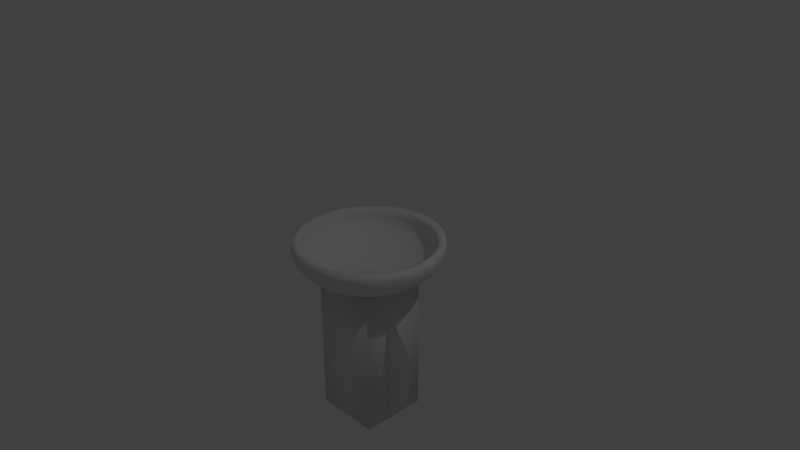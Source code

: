 # Source: cistern.blend  (saved by Blender 2.79.0; exported with 4.5.12 LTS)
import bpy
from mathutils import Matrix  # noqa: F401  (used for matrix-valued properties, if any)

bpy.ops.wm.read_factory_settings(use_empty=True)
scene = bpy.context.scene
scene.name = 'Scene'

# ---- collections
col_collection_1 = bpy.data.collections.new('Collection 1'); scene.collection.children.link(col_collection_1)

# ---- world
world_world = bpy.data.worlds.new('World'); scene.world = world_world
world_world.color = (0.05088, 0.05088, 0.05088)
world_world.use_sun_shadow = False
world_world.sun_shadow_jitter_overblur = 0.0
world_world.cycles.sampling_method = 'MANUAL'

# ---- cameras
cam_camera = bpy.data.cameras.new('Camera')
cam_camera.clip_end = 100.0
cam_camera.lens = 35.0
cam_camera.sensor_width = 32.0
cam_camera.sensor_height = 18.0
cam_camera.ortho_scale = 7.314
cam_camera.dof.focus_distance = 0.0
cam_camera.dof.aperture_fstop = 128.0

# ---- lights
light_lamp = bpy.data.lights.new('Lamp', 'POINT')
light_lamp.transmission_factor = 0.0
light_lamp.cutoff_distance = 30.0
light_lamp.energy = 100.0
light_lamp.shadow_buffer_clip_start = 1.001
light_lamp.shadow_soft_size = 0.1
light_lamp.shadow_maximum_resolution = 0.006
light_lamp.use_absolute_resolution = True

# ---- meshes
me_sphere_001 = bpy.data.meshes.new('Sphere.001')
me_sphere_001.from_pydata([(-0.7394, -0.4941, 0.1121), (-0.6288, -0.6288, 0.1121), (-0.4941, -0.7394, 0.1121), (-0.3403, -0.8216, 0.1121), (-0.1735, -0.8722, 0.1121), (-7.485e-08, -0.8893, 0.1121), (0.1735, -0.8722, 0.1121), (0.3403, -0.8216, 0.1121), (0.4941, -0.7394, 0.1121), (0.6288, -0.6288, 0.1121), (0.7394, -0.4941, 0.1121), (0.8216, -0.3403, 0.1121), (0.8722, -0.1735, 0.1121), (0.8893, -3.609e-07, 0.1121), (0.8722, 0.1735, 0.1121), (0.8216, 0.3403, 0.1121), (0.7394, 0.4941, 0.1121), (0.6288, 0.6288, 0.1121), (0.4941, 0.7394, 0.1121), (0.3403, 0.8216, 0.1121), (0.1735, 0.8722, 0.1121), (1.439e-08, 0.8893, 0.1121), (-0.8216, -0.3403, 0.1121), (-0.8722, -0.1735, 0.1121), (-0.8893, -1.489e-07, 0.1121), (-0.8722, 0.1735, 0.1121), (-0.8216, 0.3403, 0.1121), (-0.7394, 0.4941, 0.1121), (-0.6288, 0.6288, 0.1121), (-0.4941, 0.7394, 0.1121), (-0.3403, 0.8216, 0.1121), (-0.1735, 0.8722, 0.1121)], [], [(25, 24, 23, 22, 0, 1, 2, 3, 4, 5, 6, 7, 8, 9, 10, 11, 12, 13, 14, 15, 16, 17, 18, 19, 20, 21, 31, 30, 29, 28, 27, 26)])
me_sphere_001.polygons.foreach_set('use_smooth', [True] * 1)
me_sphere_001.use_remesh_preserve_volume = False
me_sphere_001.use_remesh_preserve_attributes = False
me_sphere_001.use_mirror_vertex_groups = False
me_sphere_001.update()
me_sphere = bpy.data.meshes.new('Sphere')
me_sphere.from_pydata([(-0.283, -0.1891, -0.3087), (-0.4108, -0.2745, -0.2666), (-0.5228, -0.3493, -0.21), (-0.6148, -0.4108, -0.141), (-0.6831, -0.4564, -0.0622), (-0.7252, -0.4846, 0.02324), (0.0, 0.9808, 0.2397), (0.0, 1.0, 0.1398), (0.0, 0.9808, 0.03989), (0.0, 0.5556, -0.2861), (-0.7394, -0.4941, 0.1121), (-0.7252, -0.4846, 0.201), (-0.1227, -0.1227, -0.3346), (-0.2406, -0.2406, -0.3087), (-0.3493, -0.3493, -0.2666), (-0.4446, -0.4446, -0.21), (0.1913, 0.9619, 0.2397), (0.1951, 0.9808, 0.1398), (0.1913, 0.9619, 0.03989), (0.1802, 0.9061, -0.0562), (0.1622, 0.8155, -0.1448), (0.1379, 0.6935, -0.2224), (0.1084, 0.5449, -0.2861), (0.07466, 0.3753, -0.3334), (0.03806, 0.1913, -0.3626), (-0.5228, -0.5228, -0.141), (-0.5809, -0.5809, -0.0622), (-0.6167, -0.6167, 0.02324), (-0.6288, -0.6288, 0.1121), (-0.6167, -0.6167, 0.201), (-0.09639, -0.1443, -0.3346), (0.3753, 0.9061, 0.2397), (0.3827, 0.9239, 0.1398), (0.3753, 0.9061, 0.03989), (0.3536, 0.8536, -0.0562), (0.3182, 0.7682, -0.1448), (0.2706, 0.6533, -0.2224), (0.2126, 0.5133, -0.2861), (0.1464, 0.3536, -0.3334), (0.07466, 0.1802, -0.3626), (-0.1891, -0.283, -0.3087), (-0.2745, -0.4108, -0.2666), (-0.3493, -0.5228, -0.21), (-0.4108, -0.6148, -0.141), (-0.4564, -0.6831, -0.0622), (-0.4846, -0.7252, 0.02324), (0.5449, 0.8155, 0.2397), (0.5556, 0.8315, 0.1398), (0.5449, 0.8155, 0.03989), (0.5133, 0.7682, -0.0562), (0.4619, 0.6913, -0.1448), (0.3928, 0.5879, -0.2224), (0.3087, 0.4619, -0.2861), (0.2126, 0.3182, -0.3334), (0.1084, 0.1622, -0.3626), (-0.4941, -0.7394, 0.1121), (-0.4846, -0.7252, 0.201), (-0.06639, -0.1603, -0.3346), (-0.1302, -0.3144, -0.3087), (-0.1891, -0.4564, -0.2666), (-0.2406, -0.5809, -0.21), (0.6935, 0.6935, 0.2397), (0.7071, 0.7071, 0.1398), (0.6935, 0.6935, 0.03989), (0.6533, 0.6533, -0.0562), (0.5879, 0.5879, -0.1448), (0.5, 0.5, -0.2224), (0.3928, 0.3928, -0.2861), (0.2706, 0.2706, -0.3334), (0.1379, 0.1379, -0.3626), (-0.283, -0.6831, -0.141), (-0.3144, -0.759, -0.0622), (-0.3338, -0.8058, 0.02324), (-0.3403, -0.8216, 0.1121), (-0.3338, -0.8058, 0.201), (-0.03385, -0.1702, -0.3346), (0.8155, 0.5449, 0.2397), (0.8315, 0.5556, 0.1398), (0.8155, 0.5449, 0.03989), (0.7682, 0.5133, -0.0562), (0.6913, 0.4619, -0.1448), (0.5879, 0.3928, -0.2224), (0.4619, 0.3087, -0.2861), (0.3182, 0.2126, -0.3334), (0.1622, 0.1084, -0.3626), (-0.06639, -0.3338, -0.3087), (-0.09639, -0.4846, -0.2666), (-0.1227, -0.6167, -0.21), (-0.1443, -0.7252, -0.141), (-0.1603, -0.8058, -0.0622), (-0.1702, -0.8554, 0.02324), (0.9061, 0.3753, 0.2397), (0.9239, 0.3827, 0.1398), (0.9061, 0.3753, 0.03989), (0.8536, 0.3536, -0.0562), (0.7682, 0.3182, -0.1448), (0.6533, 0.2706, -0.2224), (0.5133, 0.2126, -0.2861), (0.3536, 0.1464, -0.3334), (0.1802, 0.07466, -0.3626), (-0.1735, -0.8722, 0.1121), (-0.1702, -0.8554, 0.201), (1.791e-08, -0.1735, -0.3346), (1.791e-08, -0.3403, -0.3087), (4.661e-09, -0.4941, -0.2666), (-8.59e-09, -0.6288, -0.21), (0.9619, 0.1913, 0.2397), (0.9808, 0.1951, 0.1398), (0.9619, 0.1913, 0.03989), (0.9061, 0.1802, -0.0562), (0.8155, 0.1622, -0.1448), (0.6935, 0.1379, -0.2224), (0.5449, 0.1084, -0.2861), (0.3753, 0.07466, -0.3334), (0.1913, 0.03806, -0.3626), (-6.16e-08, -0.7394, -0.141), (7.092e-08, -0.8216, -0.0622), (-6.16e-08, -0.8722, 0.02324), (-7.485e-08, -0.8893, 0.1121), (-6.16e-08, -0.8722, 0.201), (0.03385, -0.1702, -0.3346), (0.9808, -3.937e-07, 0.2397), (1.0, -3.788e-07, 0.1398), (0.9808, -3.937e-07, 0.03989), (0.9239, -2.298e-07, -0.0562), (0.8315, -3.341e-07, -0.1448), (0.7071, -3.192e-07, -0.2224), (0.5556, -3.415e-07, -0.2861), (0.3827, -3.043e-07, -0.3334), (0.1951, -3.08e-07, -0.3626), (0.06639, -0.3338, -0.3087), (0.09639, -0.4846, -0.2666), (0.1227, -0.6167, -0.21), (0.1443, -0.7252, -0.141), (0.1603, -0.8058, -0.0622), (0.1702, -0.8554, 0.02324), (0.9619, -0.1913, 0.2397), (0.9808, -0.1951, 0.1398), (0.9619, -0.1913, 0.03989), (0.9061, -0.1802, -0.0562), (0.8155, -0.1622, -0.1448), (0.6935, -0.138, -0.2224), (0.5449, -0.1084, -0.2861), (0.3753, -0.07466, -0.3334), (0.1913, -0.03806, -0.3626), (0.1735, -0.8722, 0.1121), (0.1702, -0.8554, 0.201), (0.06639, -0.1603, -0.3346), (0.1302, -0.3144, -0.3087), (0.1891, -0.4564, -0.2666), (0.2406, -0.5809, -0.21), (0.9061, -0.3753, 0.2397), (0.9239, -0.3827, 0.1398), (0.9061, -0.3753, 0.03989), (0.8536, -0.3536, -0.0562), (0.7682, -0.3182, -0.1448), (0.6533, -0.2706, -0.2224), (0.5133, -0.2126, -0.2861), (0.3536, -0.1464, -0.3334), (0.1802, -0.07466, -0.3626), (0.283, -0.6831, -0.141), (0.3144, -0.759, -0.0622), (0.3338, -0.8058, 0.02324), (0.3403, -0.8216, 0.1121), (0.3338, -0.8058, 0.201), (1.439e-08, -3.138e-07, -0.3434), (0.8155, -0.5449, 0.2397), (0.8315, -0.5556, 0.1398), (0.8155, -0.5449, 0.03989), (0.7682, -0.5133, -0.0562), (0.6913, -0.4619, -0.1448), (0.5879, -0.3928, -0.2224), (0.4619, -0.3087, -0.2861), (0.3182, -0.2126, -0.3334), (0.1622, -0.1084, -0.3626), (0.09639, -0.1443, -0.3346), (0.1891, -0.283, -0.3087), (0.2745, -0.4108, -0.2666), (0.3493, -0.5228, -0.21), (0.4108, -0.6148, -0.141), (0.4564, -0.6831, -0.0622), (0.6935, -0.6935, 0.2397), (0.7071, -0.7071, 0.1398), (0.6935, -0.6935, 0.03989), (0.6533, -0.6533, -0.0562), (0.5879, -0.5879, -0.1448), (0.5, -0.5, -0.2224), (0.3928, -0.3928, -0.2861), (0.2706, -0.2706, -0.3334), (0.1379, -0.138, -0.3626), (0.4846, -0.7252, 0.02324), (0.4941, -0.7394, 0.1121), (0.4846, -0.7252, 0.201), (0.1227, -0.1227, -0.3346), (0.2406, -0.2406, -0.3087), (0.3493, -0.3493, -0.2666), (0.5449, -0.8155, 0.2397), (0.5556, -0.8315, 0.1398), (0.5449, -0.8155, 0.03989), (0.5133, -0.7682, -0.0562), (0.4619, -0.6913, -0.1448), (0.3928, -0.5879, -0.2224), (0.3087, -0.4619, -0.2861), (0.2126, -0.3182, -0.3334), (0.1084, -0.1622, -0.3626), (0.0, -3.258e-07, -0.3724), (0.4446, -0.4446, -0.21), (0.5228, -0.5228, -0.141), (0.5809, -0.5809, -0.0622), (0.6167, -0.6167, 0.02324), (0.6288, -0.6288, 0.1121), (0.6167, -0.6167, 0.201), (0.3753, -0.9061, 0.2397), (0.3827, -0.9239, 0.1398), (0.3753, -0.9061, 0.03989), (0.3536, -0.8536, -0.0562), (0.3182, -0.7682, -0.1448), (0.2706, -0.6533, -0.2224), (0.2126, -0.5133, -0.2861), (0.1464, -0.3536, -0.3334), (0.07466, -0.1802, -0.3626), (0.1443, -0.09639, -0.3346), (0.283, -0.1891, -0.3087), (0.4108, -0.2745, -0.2666), (0.5228, -0.3493, -0.21), (0.6148, -0.4108, -0.141), (0.6831, -0.4564, -0.0622), (0.1913, -0.9619, 0.2397), (0.1951, -0.9808, 0.1398), (0.1913, -0.9619, 0.03989), (0.1802, -0.9061, -0.0562), (0.1622, -0.8155, -0.1448), (0.1379, -0.6935, -0.2224), (0.1084, -0.5449, -0.2861), (0.07466, -0.3753, -0.3334), (0.03806, -0.1913, -0.3626), (0.7252, -0.4846, 0.02324), (0.7394, -0.4941, 0.1121), (0.7252, -0.4846, 0.201), (0.1603, -0.06639, -0.3346), (0.3144, -0.1302, -0.3087), (0.4564, -0.1891, -0.2666), (-8.544e-08, -0.9808, 0.2397), (-1.003e-07, -1.0, 0.1398), (-8.544e-08, -0.9808, 0.03989), (6.357e-08, -0.9239, -0.0562), (-8.544e-08, -0.8315, -0.1448), (-2.584e-08, -0.7071, -0.2224), (-1.094e-08, -0.5556, -0.2861), (3.964e-09, -0.3827, -0.3334), (3.964e-09, -0.1951, -0.3626), (0.5809, -0.2406, -0.21), (0.6831, -0.283, -0.141), (0.759, -0.3144, -0.0622), (0.8058, -0.3338, 0.02324), (0.8216, -0.3403, 0.1121), (0.8058, -0.3338, 0.201), (-0.1913, -0.9619, 0.2397), (-0.1951, -0.9808, 0.1398), (-0.1913, -0.9619, 0.03989), (-0.1802, -0.9061, -0.0562), (-0.1622, -0.8155, -0.1448), (-0.1379, -0.6935, -0.2224), (-0.1084, -0.5449, -0.2861), (-0.07466, -0.3753, -0.3334), (-0.03806, -0.1913, -0.3626), (0.1702, -0.03385, -0.3346), (0.3338, -0.06639, -0.3087), (0.4846, -0.09639, -0.2666), (0.6167, -0.1227, -0.21), (0.7252, -0.1443, -0.141), (0.8058, -0.1603, -0.0622), (-0.3753, -0.9061, 0.2397), (-0.3827, -0.9239, 0.1398), (-0.3753, -0.9061, 0.03989), (-0.3536, -0.8536, -0.0562), (-0.3182, -0.7682, -0.1448), (-0.2706, -0.6533, -0.2224), (-0.2126, -0.5133, -0.2861), (-0.1464, -0.3536, -0.3334), (-0.07466, -0.1802, -0.3626), (0.8554, -0.1702, 0.02324), (0.8722, -0.1735, 0.1121), (0.8554, -0.1702, 0.201), (0.1735, -2.979e-07, -0.3346), (0.3403, -2.946e-07, -0.3087), (0.4941, -3.278e-07, -0.2666), (-0.5449, -0.8155, 0.2397), (-0.5556, -0.8315, 0.1398), (-0.5449, -0.8155, 0.03989), (-0.5133, -0.7682, -0.0562), (-0.4619, -0.6913, -0.1448), (-0.3928, -0.5879, -0.2224), (-0.3087, -0.4619, -0.2861), (-0.2126, -0.3182, -0.3334), (-0.1084, -0.1622, -0.3626), (0.6288, -3.079e-07, -0.21), (0.7394, -3.211e-07, -0.141), (0.8216, -2.284e-07, -0.0622), (0.8722, -3.741e-07, 0.02324), (0.8893, -3.609e-07, 0.1121), (0.8722, -3.741e-07, 0.201), (0.1702, 0.03385, -0.3346), (-0.6935, -0.6935, 0.2397), (-0.7071, -0.7071, 0.1398), (-0.6935, -0.6935, 0.03989), (-0.6533, -0.6533, -0.0562), (-0.5879, -0.5879, -0.1448), (-0.5, -0.5, -0.2224), (-0.3928, -0.3928, -0.2861), (-0.2706, -0.2706, -0.3334), (-0.1379, -0.1379, -0.3626), (0.3338, 0.06639, -0.3087), (0.4846, 0.09639, -0.2666), (0.6167, 0.1227, -0.21), (0.7252, 0.1443, -0.141), (0.8058, 0.1603, -0.0622), (0.8554, 0.1702, 0.02324), (-0.8155, -0.5449, 0.2397), (-0.8315, -0.5556, 0.1398), (-0.8155, -0.5449, 0.03989), (-0.7682, -0.5133, -0.0562), (-0.6913, -0.4619, -0.1448), (-0.5879, -0.3928, -0.2224), (-0.4619, -0.3087, -0.2861), (-0.3182, -0.2126, -0.3334), (-0.1622, -0.1084, -0.3626), (0.8722, 0.1735, 0.1121), (0.8554, 0.1702, 0.201), (0.1603, 0.06639, -0.3346), (0.3144, 0.1302, -0.3087), (0.4564, 0.1891, -0.2666), (0.5809, 0.2406, -0.21), (-0.9061, -0.3753, 0.2397), (-0.9239, -0.3827, 0.1398), (-0.9061, -0.3753, 0.03989), (-0.8536, -0.3536, -0.0562), (-0.7682, -0.3182, -0.1448), (-0.6533, -0.2706, -0.2224), (-0.5133, -0.2126, -0.2861), (-0.3536, -0.1464, -0.3334), (-0.1802, -0.07466, -0.3626), (0.6831, 0.283, -0.141), (0.759, 0.3144, -0.0622), (0.8058, 0.3338, 0.02324), (0.8216, 0.3403, 0.1121), (0.8058, 0.3338, 0.201), (0.1443, 0.09639, -0.3346), (-0.9619, -0.1913, 0.2397), (-0.9808, -0.1951, 0.1398), (-0.9619, -0.1913, 0.03989), (-0.9061, -0.1802, -0.0562), (-0.8155, -0.1622, -0.1448), (-0.6935, -0.1379, -0.2224), (-0.5449, -0.1084, -0.2861), (-0.3753, -0.07466, -0.3334), (-0.1913, -0.03806, -0.3626), (0.283, 0.1891, -0.3087), (0.4108, 0.2745, -0.2666), (0.5228, 0.3493, -0.21), (0.6148, 0.4108, -0.141), (0.6831, 0.4564, -0.0622), (0.7252, 0.4846, 0.02324), (-0.9808, -9.567e-08, 0.2397), (-1.0, -1.404e-07, 0.1398), (-0.9808, -9.567e-08, 0.03989), (-0.9239, -3.192e-07, -0.0562), (-0.8315, -1.404e-07, -0.1448), (-0.7071, -1.851e-07, -0.2224), (-0.5556, -2.596e-07, -0.2861), (-0.3827, -2.521e-07, -0.3334), (-0.1951, -3.155e-07, -0.3626), (0.7394, 0.4941, 0.1121), (0.7252, 0.4846, 0.201), (0.1227, 0.1227, -0.3346), (0.2406, 0.2406, -0.3087), (0.3493, 0.3493, -0.2666), (0.4446, 0.4446, -0.21), (-0.9619, 0.1913, 0.2397), (-0.9808, 0.1951, 0.1398), (-0.9619, 0.1913, 0.03989), (-0.9061, 0.1802, -0.0562), (-0.8155, 0.1622, -0.1448), (-0.6935, 0.1379, -0.2224), (-0.5449, 0.1084, -0.2861), (-0.3753, 0.07466, -0.3334), (-0.1913, 0.03806, -0.3626), (0.5228, 0.5228, -0.141), (0.5809, 0.5809, -0.0622), (0.6167, 0.6167, 0.02324), (0.6288, 0.6288, 0.1121), (0.6167, 0.6167, 0.201), (0.09639, 0.1443, -0.3346), (-0.9061, 0.3753, 0.2397), (-0.9239, 0.3827, 0.1398), (-0.9061, 0.3753, 0.03989), (-0.8536, 0.3536, -0.0562), (-0.7682, 0.3182, -0.1448), (-0.6533, 0.2706, -0.2224), (-0.5133, 0.2126, -0.2861), (-0.3536, 0.1464, -0.3334), (-0.1802, 0.07466, -0.3626), (0.1891, 0.283, -0.3087), (0.2745, 0.4108, -0.2666), (0.3493, 0.5228, -0.21), (0.4108, 0.6148, -0.141), (0.4564, 0.6831, -0.0622), (0.4846, 0.7252, 0.02324), (-0.8155, 0.5449, 0.2397), (-0.8315, 0.5556, 0.1398), (-0.8155, 0.5449, 0.03989), (-0.7682, 0.5133, -0.0562), (-0.6913, 0.4619, -0.1448), (-0.5879, 0.3928, -0.2224), (-0.4619, 0.3087, -0.2861), (-0.3182, 0.2126, -0.3334), (-0.1622, 0.1084, -0.3626), (0.4941, 0.7394, 0.1121), (0.4846, 0.7252, 0.201), (0.06639, 0.1603, -0.3346), (0.1302, 0.3144, -0.3087), (0.1891, 0.4564, -0.2666), (0.2406, 0.5809, -0.21), (-0.6935, 0.6935, 0.2397), (-0.7071, 0.7071, 0.1398), (-0.6935, 0.6935, 0.03989), (-0.6533, 0.6533, -0.0562), (-0.5879, 0.5879, -0.1448), (-0.5, 0.5, -0.2224), (-0.3928, 0.3928, -0.2861), (-0.2706, 0.2706, -0.3334), (-0.1379, 0.1379, -0.3626), (0.283, 0.6831, -0.141), (0.3144, 0.759, -0.0622), (0.3338, 0.8058, 0.02324), (0.3403, 0.8216, 0.1121), (0.3338, 0.8058, 0.201), (0.03385, 0.1702, -0.3346), (-0.5449, 0.8155, 0.2397), (-0.5556, 0.8315, 0.1398), (-0.5449, 0.8155, 0.03989), (-0.5133, 0.7682, -0.0562), (-0.4619, 0.6913, -0.1448), (-0.3928, 0.5879, -0.2224), (-0.3087, 0.4619, -0.2861), (-0.2126, 0.3182, -0.3334), (-0.1084, 0.1622, -0.3626), (0.06639, 0.3338, -0.3087), (0.09639, 0.4846, -0.2666), (0.1227, 0.6167, -0.21), (0.1443, 0.7252, -0.141), (0.1603, 0.8058, -0.0622), (0.1702, 0.8554, 0.02324), (-0.3753, 0.9061, 0.2397), (-0.3827, 0.9239, 0.1398), (-0.3753, 0.9061, 0.03989), (-0.3536, 0.8536, -0.0562), (-0.3182, 0.7682, -0.1448), (-0.2706, 0.6533, -0.2224), (-0.2126, 0.5133, -0.2861), (-0.1464, 0.3536, -0.3334), (-0.07466, 0.1802, -0.3626), (0.1735, 0.8722, 0.1121), (0.1702, 0.8554, 0.201), (1.439e-08, 0.4941, -0.2666), (1.439e-08, 0.8722, 0.02324), (1.439e-08, 0.8893, 0.1121), (1.439e-08, 0.8722, 0.201), (-0.1913, 0.9619, 0.2397), (-0.1951, 0.9808, 0.1398), (-0.1913, 0.9619, 0.03989), (-0.1802, 0.9061, -0.0562), (-0.1622, 0.8155, -0.1448), (-0.1379, 0.6935, -0.2224), (-0.1084, 0.5449, -0.2861), (-0.07466, 0.3753, -0.3334), (-0.03806, 0.1913, -0.3626), (6.357e-08, 0.9239, -0.0562), (2.722e-07, 0.8315, -0.1448), (1.53e-07, 0.7071, -0.2224), (7.847e-08, 0.3827, -0.3334), (1.514e-08, 0.1951, -0.3626), (-0.1443, -0.09639, -0.3346), (-0.8058, -0.3338, 0.201), (-0.8216, -0.3403, 0.1121), (-0.8058, -0.3338, 0.02324), (-0.759, -0.3144, -0.0622), (-0.6831, -0.283, -0.141), (-0.5809, -0.2406, -0.21), (-0.4564, -0.1891, -0.2666), (-0.3144, -0.1302, -0.3087), (-0.1603, -0.06639, -0.3346), (-0.8554, -0.1702, 0.201), (-0.8722, -0.1735, 0.1121), (-0.8554, -0.1702, 0.02324), (-0.8058, -0.1603, -0.0622), (-0.7252, -0.1443, -0.141), (-0.6167, -0.1227, -0.21), (-0.4846, -0.09639, -0.2666), (-0.3338, -0.06639, -0.3087), (-0.1702, -0.03385, -0.3346), (-0.8722, -1.091e-07, 0.201), (-0.8893, -1.489e-07, 0.1121), (-0.8722, -1.091e-07, 0.02324), (-0.8216, -3.079e-07, -0.0622), (-0.7394, -1.489e-07, -0.141), (-0.6288, -1.886e-07, -0.21), (-0.4941, -2.549e-07, -0.2666), (-0.3403, -2.482e-07, -0.3087), (-0.1735, -3.046e-07, -0.3346), (-0.8554, 0.1702, 0.201), (-0.8722, 0.1735, 0.1121), (-0.8554, 0.1702, 0.02324), (-0.8058, 0.1603, -0.0622), (-0.7252, 0.1443, -0.141), (-0.6167, 0.1227, -0.21), (-0.4846, 0.09639, -0.2666), (-0.3338, 0.06639, -0.3087), (-0.1702, 0.03385, -0.3346), (-0.8058, 0.3338, 0.201), (-0.8216, 0.3403, 0.1121), (-0.8058, 0.3338, 0.02324), (-0.759, 0.3144, -0.0622), (-0.6831, 0.283, -0.141), (-0.5809, 0.2406, -0.21), (-0.4564, 0.1891, -0.2666), (-0.3144, 0.1302, -0.3087), (-0.1603, 0.06639, -0.3346), (-0.7252, 0.4846, 0.201), (-0.7394, 0.4941, 0.1121), (-0.7252, 0.4846, 0.02324), (-0.6831, 0.4564, -0.0622), (-0.6148, 0.4108, -0.141), (-0.5228, 0.3493, -0.21), (-0.4108, 0.2745, -0.2666), (-0.283, 0.1891, -0.3087), (-0.1443, 0.09638, -0.3346), (-0.6167, 0.6167, 0.201), (-0.6288, 0.6288, 0.1121), (-0.6167, 0.6167, 0.02324), (-0.5809, 0.5809, -0.0622), (-0.5228, 0.5228, -0.141), (-0.4446, 0.4446, -0.21), (-0.3493, 0.3493, -0.2666), (-0.2406, 0.2406, -0.3087), (-0.1227, 0.1227, -0.3346), (-0.4846, 0.7252, 0.201), (-0.4941, 0.7394, 0.1121), (-0.4846, 0.7252, 0.02324), (-0.4564, 0.6831, -0.0622), (-0.4108, 0.6148, -0.141), (-0.3493, 0.5228, -0.21), (-0.2745, 0.4108, -0.2666), (-0.1891, 0.283, -0.3087), (-0.09639, 0.1443, -0.3346), (-0.3338, 0.8058, 0.201), (-0.3403, 0.8216, 0.1121), (-0.3338, 0.8058, 0.02324), (-0.3144, 0.759, -0.0622), (-0.283, 0.6831, -0.141), (-0.2406, 0.5809, -0.21), (-0.1891, 0.4564, -0.2666), (-0.1302, 0.3144, -0.3087), (-0.06639, 0.1603, -0.3346), (-0.1702, 0.8554, 0.201), (-0.1735, 0.8722, 0.1121), (-0.1702, 0.8554, 0.02324), (-0.1603, 0.8058, -0.0622), (-0.1443, 0.7252, -0.141), (-0.1227, 0.6167, -0.21), (-0.09639, 0.4846, -0.2666), (-0.06639, 0.3338, -0.3087), (-0.03385, 0.1702, -0.3346), (7.092e-08, 0.8216, -0.0622), (2.564e-07, 0.7394, -0.141), (1.504e-07, 0.6288, -0.21), (8.417e-08, 0.3403, -0.3087), (2.785e-08, 0.1735, -0.3346), (-0.4555, -0.4555, -2.332), (-0.4555, -0.4555, -0.332), (-0.4555, 0.4555, -2.332), (-0.4555, 0.4555, -0.332), (0.4555, -0.4555, -2.332), (0.4555, -0.4555, -0.332), (0.4555, 0.4555, -2.332), (0.4555, 0.4555, -0.332)], [], [(480, 9, 22, 23), (509, 518, 517, 508), (481, 480, 23, 24), (7, 6, 16, 17), (508, 517, 516, 507), (205, 481, 24), (8, 7, 17, 18), (507, 516, 515, 506), (477, 8, 18, 19), (506, 515, 514, 505), (478, 477, 19, 20), (505, 514, 513, 504), (479, 478, 20, 21), (504, 513, 512, 503), (9, 479, 21, 22), (503, 512, 511, 502), (22, 21, 36, 37), (165, 518, 509), (23, 22, 37, 38), (496, 505, 504, 495), (24, 23, 38, 39), (17, 16, 31, 32), (495, 504, 503, 494), (205, 24, 39), (18, 17, 32, 33), (494, 503, 502, 493), (19, 18, 33, 34), (165, 509, 500), (20, 19, 34, 35), (493, 502, 501, 492), (21, 20, 35, 36), (500, 509, 508, 499), (499, 508, 507, 498), (34, 33, 48, 49), (498, 507, 506, 497), (35, 34, 49, 50), (497, 506, 505, 496), (36, 35, 50, 51), (491, 500, 499, 490), (37, 36, 51, 52), (490, 499, 498, 489), (38, 37, 52, 53), (489, 498, 497, 488), (39, 38, 53, 54), (32, 31, 46, 47), (488, 497, 496, 487), (205, 39, 54), (33, 32, 47, 48), (487, 496, 495, 486), (53, 52, 67, 68), (486, 495, 494, 485), (54, 53, 68, 69), (47, 46, 61, 62), (485, 494, 493, 484), (205, 54, 69), (48, 47, 62, 63), (165, 500, 491), (49, 48, 63, 64), (484, 493, 492, 483), (50, 49, 64, 65), (3, 487, 486, 4), (51, 50, 65, 66), (4, 486, 485, 5), (52, 51, 66, 67), (64, 63, 78, 79), (5, 485, 484, 10), (65, 64, 79, 80), (165, 491, 482), (66, 65, 80, 81), (10, 484, 483, 11), (67, 66, 81, 82), (482, 491, 490, 0), (68, 67, 82, 83), (0, 490, 489, 1), (69, 68, 83, 84), (62, 61, 76, 77), (1, 489, 488, 2), (205, 69, 84), (63, 62, 77, 78), (2, 488, 487, 3), (83, 82, 97, 98), (13, 0, 1, 14), (84, 83, 98, 99), (77, 76, 91, 92), (14, 1, 2, 15), (205, 84, 99), (78, 77, 92, 93), (15, 2, 3, 25), (79, 78, 93, 94), (25, 3, 4, 26), (80, 79, 94, 95), (26, 4, 5, 27), (81, 80, 95, 96), (27, 5, 10, 28), (82, 81, 96, 97), (165, 482, 12), (95, 94, 109, 110), (28, 10, 11, 29), (96, 95, 110, 111), (12, 482, 0, 13), (97, 96, 111, 112), (44, 26, 27, 45), (98, 97, 112, 113), (45, 27, 28, 55), (99, 98, 113, 114), (92, 91, 106, 107), (165, 12, 30), (205, 99, 114), (93, 92, 107, 108), (55, 28, 29, 56), (94, 93, 108, 109), (30, 12, 13, 40), (114, 113, 128, 129), (107, 106, 121, 122), (40, 13, 14, 41), (205, 114, 129), (108, 107, 122, 123), (41, 14, 15, 42), (109, 108, 123, 124), (42, 15, 25, 43), (110, 109, 124, 125), (43, 25, 26, 44), (111, 110, 125, 126), (58, 40, 41, 59), (112, 111, 126, 127), (59, 41, 42, 60), (113, 112, 127, 128), (60, 42, 43, 70), (70, 43, 44, 71), (126, 125, 140, 141), (71, 44, 45, 72), (127, 126, 141, 142), (72, 45, 55, 73), (128, 127, 142, 143), (165, 30, 57), (129, 128, 143, 144), (122, 121, 136, 137), (73, 55, 56, 74), (205, 129, 144), (123, 122, 137, 138), (57, 30, 40, 58), (124, 123, 138, 139), (89, 71, 72, 90), (125, 124, 139, 140), (137, 136, 151, 152), (90, 72, 73, 100), (205, 144, 159), (138, 137, 152, 153), (165, 57, 75), (139, 138, 153, 154), (100, 73, 74, 101), (140, 139, 154, 155), (75, 57, 58, 85), (141, 140, 155, 156), (85, 58, 59, 86), (142, 141, 156, 157), (86, 59, 60, 87), (143, 142, 157, 158), (87, 60, 70, 88), (144, 143, 158, 159), (156, 155, 170, 171), (88, 70, 71, 89), (157, 156, 171, 172), (104, 86, 87, 105), (158, 157, 172, 173), (105, 87, 88, 115), (159, 158, 173, 174), (152, 151, 166, 167), (115, 88, 89, 116), (205, 159, 174), (153, 152, 167, 168), (116, 89, 90, 117), (154, 153, 168, 169), (117, 90, 100, 118), (155, 154, 169, 170), (165, 75, 102), (118, 100, 101, 119), (205, 174, 189), (168, 167, 182, 183), (102, 75, 85, 103), (169, 168, 183, 184), (103, 85, 86, 104), (170, 169, 184, 185), (135, 117, 118, 145), (171, 170, 185, 186), (165, 102, 120), (172, 171, 186, 187), (145, 118, 119, 146), (173, 172, 187, 188), (120, 102, 103, 130), (174, 173, 188, 189), (167, 166, 181, 182), (130, 103, 104, 131), (187, 186, 201, 202), (131, 104, 105, 132), (188, 187, 202, 203), (132, 105, 115, 133), (189, 188, 203, 204), (182, 181, 196, 197), (133, 115, 116, 134), (205, 189, 204), (183, 182, 197, 198), (134, 116, 117, 135), (184, 183, 198, 199), (150, 132, 133, 160), (185, 184, 199, 200), (160, 133, 134, 161), (186, 185, 200, 201), (198, 197, 213, 214), (161, 134, 135, 162), (199, 198, 214, 215), (162, 135, 145, 163), (200, 199, 215, 216), (165, 120, 147), (201, 200, 216, 217), (163, 145, 146, 164), (202, 201, 217, 218), (147, 120, 130, 148), (203, 202, 218, 219), (148, 130, 131, 149), (204, 203, 219, 220), (197, 196, 212, 213), (149, 131, 132, 150), (205, 204, 220), (218, 217, 232, 233), (165, 147, 175), (219, 218, 233, 234), (191, 163, 164, 192), (220, 219, 234, 235), (213, 212, 227, 228), (175, 147, 148, 176), (205, 220, 235), (214, 213, 228, 229), (176, 148, 149, 177), (215, 214, 229, 230), (177, 149, 150, 178), (216, 215, 230, 231), (178, 150, 160, 179), (217, 216, 231, 232), (179, 160, 161, 180), (230, 229, 244, 245), (180, 161, 162, 190), (231, 230, 245, 246), (190, 162, 163, 191), (232, 231, 246, 247), (206, 178, 179, 207), (233, 232, 247, 248), (207, 179, 180, 208), (234, 233, 248, 249), (208, 180, 190, 209), (235, 234, 249, 250), (228, 227, 242, 243), (209, 190, 191, 210), (205, 235, 250), (229, 228, 243, 244), (165, 175, 193), (249, 248, 263, 264), (210, 191, 192, 211), (250, 249, 264, 265), (243, 242, 257, 258), (193, 175, 176, 194), (205, 250, 265), (244, 243, 258, 259), (194, 176, 177, 195), (245, 244, 259, 260), (195, 177, 178, 206), (246, 245, 260, 261), (237, 210, 211, 238), (247, 246, 261, 262), (221, 193, 194, 222), (248, 247, 262, 263), (222, 194, 195, 223), (223, 195, 206, 224), (261, 260, 275, 276), (224, 206, 207, 225), (262, 261, 276, 277), (225, 207, 208, 226), (263, 262, 277, 278), (226, 208, 209, 236), (264, 263, 278, 279), (236, 209, 210, 237), (265, 264, 279, 280), (258, 257, 272, 273), (165, 193, 221), (205, 265, 280), (259, 258, 273, 274), (252, 225, 226, 253), (260, 259, 274, 275), (253, 226, 236, 254), (280, 279, 294, 295), (273, 272, 287, 288), (254, 236, 237, 255), (205, 280, 295), (274, 273, 288, 289), (165, 221, 239), (275, 274, 289, 290), (255, 237, 238, 256), (276, 275, 290, 291), (239, 221, 222, 240), (277, 276, 291, 292), (240, 222, 223, 241), (278, 277, 292, 293), (241, 223, 224, 251), (279, 278, 293, 294), (291, 290, 306, 307), (251, 224, 225, 252), (292, 291, 307, 308), (266, 239, 240, 267), (293, 292, 308, 309), (267, 240, 241, 268), (294, 293, 309, 310), (268, 241, 251, 269), (295, 294, 310, 311), (288, 287, 303, 304), (269, 251, 252, 270), (205, 295, 311), (289, 288, 304, 305), (270, 252, 253, 271), (290, 289, 305, 306), (271, 253, 254, 281), (311, 310, 325, 326), (304, 303, 318, 319), (281, 254, 255, 282), (205, 311, 326), (305, 304, 319, 320), (165, 239, 266), (306, 305, 320, 321), (282, 255, 256, 283), (307, 306, 321, 322), (297, 270, 271, 298), (308, 307, 322, 323), (298, 271, 281, 299), (309, 308, 323, 324), (299, 281, 282, 300), (310, 309, 324, 325), (165, 266, 284), (300, 282, 283, 301), (323, 322, 337, 338), (284, 266, 267, 285), (324, 323, 338, 339), (285, 267, 268, 286), (325, 324, 339, 340), (286, 268, 269, 296), (326, 325, 340, 341), (319, 318, 333, 334), (296, 269, 270, 297), (205, 326, 341), (320, 319, 334, 335), (312, 285, 286, 313), (321, 320, 335, 336), (313, 286, 296, 314), (322, 321, 336, 337), (334, 333, 348, 349), (314, 296, 297, 315), (205, 341, 356), (335, 334, 349, 350), (315, 297, 298, 316), (336, 335, 350, 351), (316, 298, 299, 317), (337, 336, 351, 352), (317, 299, 300, 327), (338, 337, 352, 353), (165, 284, 302), (339, 338, 353, 354), (327, 300, 301, 328), (340, 339, 354, 355), (302, 284, 285, 312), (341, 340, 355, 356), (353, 352, 367, 368), (343, 316, 317, 344), (354, 353, 368, 369), (344, 317, 327, 345), (355, 354, 369, 370), (165, 302, 329), (356, 355, 370, 371), (349, 348, 363, 364), (345, 327, 328, 346), (205, 356, 371), (350, 349, 364, 365), (329, 302, 312, 330), (351, 350, 365, 366), (330, 312, 313, 331), (352, 351, 366, 367), (331, 313, 314, 332), (205, 371, 386), (365, 364, 379, 380), (332, 314, 315, 342), (366, 365, 380, 381), (342, 315, 316, 343), (367, 366, 381, 382), (358, 331, 332, 359), (368, 367, 382, 383), (359, 332, 342, 360), (369, 368, 383, 384), (360, 342, 343, 361), (370, 369, 384, 385), (361, 343, 344, 362), (371, 370, 385, 386), (364, 363, 378, 379), (362, 344, 345, 372), (384, 383, 398, 399), (165, 329, 347), (385, 384, 399, 400), (372, 345, 346, 373), (386, 385, 400, 401), (379, 378, 393, 394), (347, 329, 330, 357), (205, 386, 401), (380, 379, 394, 395), (357, 330, 331, 358), (381, 380, 395, 396), (389, 362, 372, 390), (382, 381, 396, 397), (165, 347, 374), (383, 382, 397, 398), (390, 372, 373, 391), (374, 347, 357, 375), (396, 395, 410, 411), (375, 357, 358, 376), (397, 396, 411, 412), (376, 358, 359, 377), (398, 397, 412, 413), (377, 359, 360, 387), (399, 398, 413, 414), (387, 360, 361, 388), (400, 399, 414, 415), (388, 361, 362, 389), (401, 400, 415, 416), (394, 393, 408, 409), (403, 376, 377, 404), (205, 401, 416), (395, 394, 409, 410), (404, 377, 387, 405), (415, 414, 429, 430), (405, 387, 388, 406), (416, 415, 430, 431), (409, 408, 423, 424), (406, 388, 389, 407), (205, 416, 431), (410, 409, 424, 425), (407, 389, 390, 417), (411, 410, 425, 426), (165, 374, 392), (412, 411, 426, 427), (417, 390, 391, 418), (413, 412, 427, 428), (392, 374, 375, 402), (414, 413, 428, 429), (426, 425, 440, 441), (402, 375, 376, 403), (427, 426, 441, 442), (434, 407, 417, 435), (428, 427, 442, 443), (165, 392, 419), (429, 428, 443, 444), (435, 417, 418, 436), (430, 429, 444, 445), (419, 392, 402, 420), (431, 430, 445, 446), (424, 423, 438, 439), (420, 402, 403, 421), (205, 431, 446), (425, 424, 439, 440), (421, 403, 404, 422), (445, 444, 459, 460), (422, 404, 405, 432), (446, 445, 460, 461), (439, 438, 453, 454), (432, 405, 406, 433), (205, 446, 461), (440, 439, 454, 455), (433, 406, 407, 434), (441, 440, 455, 456), (449, 422, 432, 450), (442, 441, 456, 457), (450, 432, 433, 451), (443, 442, 457, 458), (451, 433, 434, 452), (444, 443, 458, 459), (452, 434, 435, 462), (165, 419, 437), (457, 456, 471, 472), (462, 435, 436, 463), (458, 457, 472, 473), (437, 419, 420, 447), (459, 458, 473, 474), (447, 420, 421, 448), (460, 459, 474, 475), (448, 421, 422, 449), (461, 460, 475, 476), (454, 453, 468, 469), (464, 448, 449, 575), (205, 461, 476), (455, 454, 469, 470), (575, 449, 450, 574), (456, 455, 470, 471), (574, 450, 451, 573), (476, 475, 480, 481), (469, 468, 6, 7), (573, 451, 452, 465), (205, 476, 481), (470, 469, 7, 8), (465, 452, 462, 466), (471, 470, 8, 477), (165, 437, 577), (472, 471, 477, 478), (466, 462, 463, 467), (473, 472, 478, 479), (577, 437, 447, 576), (474, 473, 479, 9), (576, 447, 448, 464), (475, 474, 9, 480), (502, 511, 510, 501), (516, 525, 524, 515), (517, 526, 525, 516), (518, 527, 526, 517), (511, 520, 519, 510), (165, 527, 518), (512, 521, 520, 511), (513, 522, 521, 512), (514, 523, 522, 513), (515, 524, 523, 514), (522, 531, 530, 521), (523, 532, 531, 522), (524, 533, 532, 523), (525, 534, 533, 524), (526, 535, 534, 525), (527, 536, 535, 526), (520, 529, 528, 519), (165, 536, 527), (521, 530, 529, 520), (535, 544, 543, 534), (536, 545, 544, 535), (529, 538, 537, 528), (165, 545, 536), (530, 539, 538, 529), (531, 540, 539, 530), (532, 541, 540, 531), (533, 542, 541, 532), (534, 543, 542, 533), (540, 549, 548, 539), (541, 550, 549, 540), (542, 551, 550, 541), (543, 552, 551, 542), (544, 553, 552, 543), (545, 554, 553, 544), (538, 547, 546, 537), (165, 554, 545), (539, 548, 547, 538), (553, 562, 561, 552), (554, 563, 562, 553), (547, 556, 555, 546), (165, 563, 554), (548, 557, 556, 547), (549, 558, 557, 548), (550, 559, 558, 549), (551, 560, 559, 550), (552, 561, 560, 551), (559, 568, 567, 558), (560, 569, 568, 559), (561, 570, 569, 560), (562, 571, 570, 561), (563, 572, 571, 562), (556, 565, 564, 555), (165, 572, 563), (557, 566, 565, 556), (558, 567, 566, 557), (572, 577, 576, 571), (565, 466, 467, 564), (165, 577, 572), (566, 465, 466, 565), (567, 573, 465, 566), (568, 574, 573, 567), (569, 575, 574, 568), (570, 464, 575, 569), (571, 576, 464, 570), (287, 56, 29, 303), (76, 373, 346, 91), (468, 564, 467, 6), (272, 74, 56, 287), (438, 546, 555, 453), (363, 501, 510, 378), (151, 256, 238, 166), (196, 192, 164, 212), (318, 11, 483, 333), (31, 436, 418, 46), (393, 519, 528, 408), (227, 146, 119, 242), (106, 328, 301, 121), (348, 492, 501, 363), (6, 467, 463, 16), (61, 391, 373, 76), (181, 211, 192, 196), (16, 463, 436, 31), (136, 283, 256, 151), (423, 537, 546, 438), (257, 101, 74, 272), (378, 510, 519, 393), (303, 29, 11, 318), (91, 346, 328, 106), (212, 164, 146, 227), (46, 418, 391, 61), (453, 555, 564, 468), (333, 483, 492, 348), (242, 119, 101, 257), (166, 238, 211, 181), (408, 528, 537, 423), (121, 301, 283, 136), (578, 579, 581, 580), (580, 581, 585, 584), (584, 585, 583, 582), (582, 583, 579, 578), (580, 584, 582, 578), (585, 581, 579, 583)])
me_sphere.polygons.foreach_set('use_smooth', [True] * 614)
me_sphere.use_remesh_preserve_volume = False
me_sphere.use_remesh_preserve_attributes = False
me_sphere.use_mirror_vertex_groups = False
me_sphere.update()
arm_armature = bpy.data.armatures.new('Armature')  # bones are not reproduced

# ---- objects
ob_armature = bpy.data.objects.new('Armature', arm_armature)
ob_sphere_001 = bpy.data.objects.new('Sphere.001', me_sphere_001)
ob_sphere = bpy.data.objects.new('Sphere', me_sphere)
ob_lamp = bpy.data.objects.new('Lamp', light_lamp)
ob_camera = bpy.data.objects.new('Camera', cam_camera)

# ---- transforms, parenting, visibility, modifiers, constraints
ob_armature.location = (0.0, 0.0, -1.446)
ob_armature.lineart.crease_threshold = 0.0
ob_sphere_001.parent = ob_armature
ob_sphere_001.matrix_parent_inverse = Matrix(((1.0, 0.0, 0.0, 0.0), (0.0, 0.0, 1.0, -0.2128), (0.0, -1.0, 0.0, 0.0), (0.0, 0.0, 0.0, 1.0)))
ob_sphere_001.location = (0.0, 0.0, 0.0)
ob_sphere_001.lineart.crease_threshold = 0.0
ob_sphere.location = (0.0, 0.0, 0.0)
ob_sphere.lineart.crease_threshold = 0.0
ob_lamp.location = (4.076, 1.005, 5.904)
ob_lamp.rotation_euler = (0.6503, 0.05522, 1.866)
ob_lamp.lock_rotations_4d = False
ob_lamp.empty_display_type = 'ARROWS'
ob_lamp.color = (0.0, 0.0, 0.0, 0.0)
ob_lamp.lineart.crease_threshold = 0.0
ob_camera.location = (7.481, -6.508, 5.344)
ob_camera.rotation_euler = (1.109, 0.0, 0.8149)
ob_camera.lock_rotations_4d = False
ob_camera.empty_display_type = 'ARROWS'
ob_camera.color = (0.0, 0.0, 0.0, 0.0)
ob_camera.display_type = 'WIRE'
ob_camera.lineart.crease_threshold = 0.0

# ---- collection membership
col_collection_1.objects.link(ob_armature)
col_collection_1.objects.link(ob_sphere_001)
col_collection_1.objects.link(ob_sphere)
col_collection_1.objects.link(ob_lamp)
col_collection_1.objects.link(ob_camera)

# ---- scene / render settings (as saved in the file)
scene.camera = ob_camera
scene.frame_start = 1; scene.frame_end = 250; scene.frame_set(1)
scene.render.engine = 'BLENDER_EEVEE_NEXT'
scene.render.resolution_percentage = 50
scene.render.dither_intensity = 0.0
scene.cycles.use_denoising = False
scene.cycles.samples = 128
scene.cycles.sampling_pattern = 'TABULATED_SOBOL'
scene.cycles.use_adaptive_sampling = False
scene.cycles.use_light_tree = False
scene.cycles.blur_glossy = 0.0
scene.cycles.sample_clamp_indirect = 0.0
scene.view_settings.view_transform = 'Standard'
bpy.context.view_layer.update()
